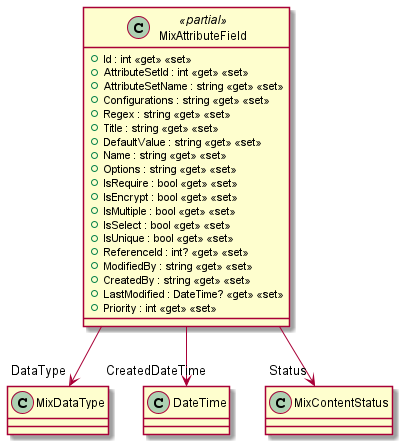

The diagram above was rendered by PlantUML. Its source (embedded in the PNG):
@startuml
class MixAttributeField <<partial>> {
    + Id : int <<get>> <<set>>
    + AttributeSetId : int <<get>> <<set>>
    + AttributeSetName : string <<get>> <<set>>
    + Configurations : string <<get>> <<set>>
    + Regex : string <<get>> <<set>>
    + Title : string <<get>> <<set>>
    + DefaultValue : string <<get>> <<set>>
    + Name : string <<get>> <<set>>
    + Options : string <<get>> <<set>>
    + IsRequire : bool <<get>> <<set>>
    + IsEncrypt : bool <<get>> <<set>>
    + IsMultiple : bool <<get>> <<set>>
    + IsSelect : bool <<get>> <<set>>
    + IsUnique : bool <<get>> <<set>>
    + ReferenceId : int? <<get>> <<set>>
    + ModifiedBy : string <<get>> <<set>>
    + CreatedBy : string <<get>> <<set>>
    + LastModified : DateTime? <<get>> <<set>>
    + Priority : int <<get>> <<set>>
}
MixAttributeField --> "DataType" MixDataType
MixAttributeField --> "CreatedDateTime" DateTime
MixAttributeField --> "Status" MixContentStatus
@enduml